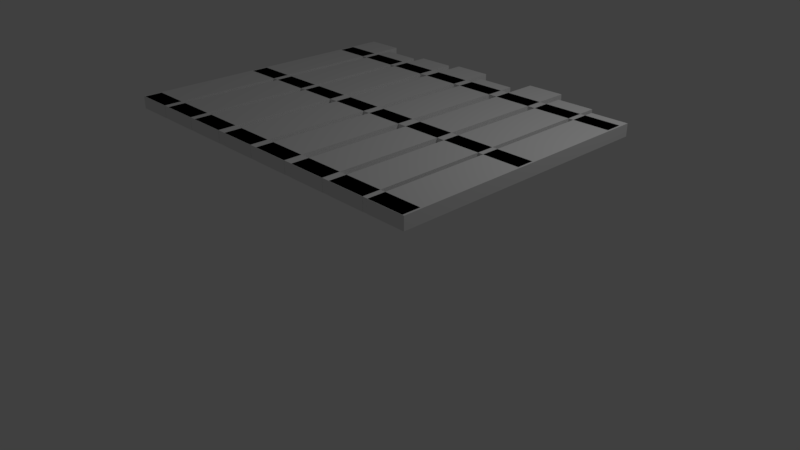# Source: fence.blend  (saved by Blender 2.79.0; exported with 4.5.12 LTS)
import bpy
from mathutils import Matrix  # noqa: F401  (used for matrix-valued properties, if any)

bpy.ops.wm.read_factory_settings(use_empty=True)
scene = bpy.context.scene
scene.name = 'Scene'

# ---- collections
col_collection_1 = bpy.data.collections.new('Collection 1'); scene.collection.children.link(col_collection_1)

# ---- materials (node trees are filled in below, after node groups)
mat_material = bpy.data.materials.new('Material')
mat_material.alpha_threshold = 0.0
mat_material.use_transparent_shadow = False
mat_material.roughness = 0.5
mat_material.line_color = (0.0, 0.0, 0.0, 1.0)

# ---- material node trees

# ---- world
world_world = bpy.data.worlds.new('World'); scene.world = world_world
world_world.color = (0.05088, 0.05088, 0.05088)
world_world.use_sun_shadow = False
world_world.sun_shadow_jitter_overblur = 0.0
world_world.cycles.sampling_method = 'MANUAL'

# ---- cameras
cam_camera = bpy.data.cameras.new('Camera')
cam_camera.clip_end = 100.0
cam_camera.lens = 35.0
cam_camera.sensor_width = 32.0
cam_camera.sensor_height = 18.0
cam_camera.ortho_scale = 7.314
cam_camera.dof.focus_distance = 0.0
cam_camera.dof.aperture_fstop = 128.0

# ---- lights
light_lamp = bpy.data.lights.new('Lamp', 'POINT')
light_lamp.transmission_factor = 0.0
light_lamp.cutoff_distance = 30.0
light_lamp.energy = 100.0
light_lamp.shadow_buffer_clip_start = 1.001
light_lamp.shadow_soft_size = 0.1
light_lamp.shadow_maximum_resolution = 0.006
light_lamp.use_absolute_resolution = True

# ---- meshes
me_cube_004 = bpy.data.meshes.new('Cube.004')
me_cube_004.from_pydata([(2.734, -2.006, 2.183), (2.734, -2.006, 2.036), (-1.565, -2.006, 2.183), (-1.565, -2.006, 2.036), (2.734, -1.797, 2.183), (2.734, -1.797, 2.036), (-1.565, -1.797, 2.183), (-1.565, -1.797, 2.036)], [], [(0, 4, 6, 2), (5, 1, 3, 7), (3, 2, 6, 7), (1, 0, 2, 3), (5, 4, 0, 1), (7, 6, 4, 5)])
me_cube_004.materials.append(mat_material)
me_cube_004.use_remesh_preserve_volume = False
me_cube_004.use_remesh_preserve_attributes = False
me_cube_004.use_mirror_vertex_groups = False
me_cube_004.update()
me_cube_003 = bpy.data.meshes.new('Cube.003')
me_cube_003.from_pydata([(2.734, -0.5145, 2.183), (2.734, -0.5145, 2.036), (-1.565, -0.5145, 2.183), (-1.565, -0.5145, 2.036), (2.734, -0.3055, 2.183), (2.734, -0.3055, 2.036), (-1.565, -0.3055, 2.183), (-1.565, -0.3055, 2.036)], [], [(0, 4, 6, 2), (5, 1, 3, 7), (3, 2, 6, 7), (1, 0, 2, 3), (5, 4, 0, 1), (7, 6, 4, 5)])
me_cube_003.materials.append(mat_material)
me_cube_003.use_remesh_preserve_volume = False
me_cube_003.use_remesh_preserve_attributes = False
me_cube_003.use_mirror_vertex_groups = False
me_cube_003.update()
me_cube_002 = bpy.data.meshes.new('Cube.002')
me_cube_002.from_pydata([(2.734, 0.928, 2.183), (2.734, 0.928, 2.036), (-1.565, 0.928, 2.183), (-1.565, 0.928, 2.036), (2.734, 1.137, 2.183), (2.734, 1.137, 2.036), (-1.565, 1.137, 2.183), (-1.565, 1.137, 2.036)], [], [(0, 4, 6, 2), (5, 1, 3, 7), (3, 2, 6, 7), (1, 0, 2, 3), (5, 4, 0, 1), (7, 6, 4, 5)])
me_cube_002.materials.append(mat_material)
me_cube_002.use_remesh_preserve_volume = False
me_cube_002.use_remesh_preserve_attributes = False
me_cube_002.use_mirror_vertex_groups = False
me_cube_002.update()
me_cube = bpy.data.meshes.new('Cube')
me_cube.from_pydata([(-1.126, 1.54, 2.183), (-1.126, 1.54, 2.036), (-1.126, -2.009, 2.183), (-1.126, -2.009, 2.036), (-1.588, 1.54, 2.183), (-1.588, 1.54, 2.036), (-1.588, -2.009, 2.183), (-1.588, -2.009, 2.036), (-0.583, 1.343, 2.183), (-0.583, 1.343, 2.036), (-0.583, -2.009, 2.183), (-0.583, -2.009, 2.036), (-1.045, 1.343, 2.183), (-1.045, 1.343, 2.036), (-1.045, -2.009, 2.183), (-1.045, -2.009, 2.036), (-0.0401, 1.441, 2.183), (-0.0401, 1.441, 2.036), (-0.0401, -2.009, 2.183), (-0.0401, -2.009, 2.036), (-0.5018, 1.441, 2.183), (-0.5018, 1.441, 2.036), (-0.5018, -2.009, 2.183), (-0.5018, -2.009, 2.036), (0.5357, 1.507, 2.183), (0.5357, 1.507, 2.036), (0.5357, -2.009, 2.183), (0.5357, -2.009, 2.036), (0.07395, 1.507, 2.183), (0.07395, 1.507, 2.036), (0.07395, -2.009, 2.183), (0.07395, -2.009, 2.036), (1.095, 1.31, 2.183), (1.095, 1.31, 2.036), (1.095, -2.009, 2.183), (1.095, -2.009, 2.036), (0.6333, 1.31, 2.183), (0.6333, 1.31, 2.036), (0.6333, -2.009, 2.183), (0.6333, -2.009, 2.036), (1.671, 1.54, 2.183), (1.671, 1.54, 2.036), (1.671, -2.009, 2.183), (1.671, -2.009, 2.036), (1.209, 1.54, 2.183), (1.209, 1.54, 2.036), (1.209, -2.009, 2.183), (1.209, -2.009, 2.036), (2.23, 1.359, 2.183), (2.23, 1.359, 2.036), (2.23, -2.009, 2.183), (2.23, -2.009, 2.036), (1.768, 1.359, 2.183), (1.768, 1.359, 2.036), (1.768, -2.009, 2.183), (1.768, -2.009, 2.036), (2.756, 1.255, 2.183), (2.756, 1.255, 2.036), (2.756, -2.009, 2.183), (2.756, -2.009, 2.036), (2.295, 1.255, 2.183), (2.295, 1.255, 2.036), (2.295, -2.009, 2.183), (2.295, -2.009, 2.036)], [], [(0, 4, 6, 2), (5, 1, 3, 7), (3, 2, 6, 7), (1, 0, 2, 3), (5, 4, 0, 1), (7, 6, 4, 5), (8, 12, 14, 10), (13, 9, 11, 15), (11, 10, 14, 15), (9, 8, 10, 11), (13, 12, 8, 9), (15, 14, 12, 13), (16, 20, 22, 18), (21, 17, 19, 23), (19, 18, 22, 23), (17, 16, 18, 19), (21, 20, 16, 17), (23, 22, 20, 21), (24, 28, 30, 26), (29, 25, 27, 31), (27, 26, 30, 31), (25, 24, 26, 27), (29, 28, 24, 25), (31, 30, 28, 29), (32, 36, 38, 34), (37, 33, 35, 39), (35, 34, 38, 39), (33, 32, 34, 35), (37, 36, 32, 33), (39, 38, 36, 37), (40, 44, 46, 42), (45, 41, 43, 47), (43, 42, 46, 47), (41, 40, 42, 43), (45, 44, 40, 41), (47, 46, 44, 45), (48, 52, 54, 50), (53, 49, 51, 55), (51, 50, 54, 55), (49, 48, 50, 51), (53, 52, 48, 49), (55, 54, 52, 53), (56, 60, 62, 58), (61, 57, 59, 63), (59, 58, 62, 63), (57, 56, 58, 59), (61, 60, 56, 57), (63, 62, 60, 61)])
me_cube.materials.append(mat_material)
me_cube.use_remesh_preserve_volume = False
me_cube.use_remesh_preserve_attributes = False
me_cube.use_mirror_vertex_groups = False
me_cube.update()

# ---- objects
ob_bottom = bpy.data.objects.new('bottom', me_cube_004)
ob_middle = bpy.data.objects.new('middle', me_cube_003)
ob_top = bpy.data.objects.new('top', me_cube_002)
ob_fence = bpy.data.objects.new('fence', me_cube)
ob_lamp = bpy.data.objects.new('Lamp', light_lamp)
ob_camera = bpy.data.objects.new('Camera', cam_camera)

# ---- transforms, parenting, visibility, modifiers, constraints
ob_bottom.location = (0.0, 0.0, 0.0)
ob_bottom.lock_rotations_4d = False
ob_bottom.empty_display_type = 'ARROWS'
ob_bottom.lineart.crease_threshold = 0.0
ob_middle.location = (0.0, 0.0, 0.0)
ob_middle.lock_rotations_4d = False
ob_middle.empty_display_type = 'ARROWS'
ob_middle.lineart.crease_threshold = 0.0
ob_top.location = (0.0, 0.0, 0.0)
ob_top.lock_rotations_4d = False
ob_top.empty_display_type = 'ARROWS'
ob_top.lineart.crease_threshold = 0.0
ob_fence.location = (0.0, 0.0, 0.0)
ob_fence.lock_rotations_4d = False
ob_fence.empty_display_type = 'ARROWS'
ob_fence.lineart.crease_threshold = 0.0
ob_lamp.location = (4.076, 1.005, 5.904)
ob_lamp.rotation_euler = (0.6503, 0.05522, 1.866)
ob_lamp.lock_rotations_4d = False
ob_lamp.empty_display_type = 'ARROWS'
ob_lamp.color = (0.0, 0.0, 0.0, 0.0)
ob_lamp.lineart.crease_threshold = 0.0
ob_camera.location = (7.481, -6.508, 5.344)
ob_camera.rotation_euler = (1.109, 0.0, 0.8149)
ob_camera.lock_rotations_4d = False
ob_camera.empty_display_type = 'ARROWS'
ob_camera.color = (0.0, 0.0, 0.0, 0.0)
ob_camera.display_type = 'WIRE'
ob_camera.lineart.crease_threshold = 0.0

# ---- collection membership
col_collection_1.objects.link(ob_bottom)
col_collection_1.objects.link(ob_middle)
col_collection_1.objects.link(ob_top)
col_collection_1.objects.link(ob_fence)
col_collection_1.objects.link(ob_lamp)
col_collection_1.objects.link(ob_camera)

# ---- scene / render settings (as saved in the file)
scene.camera = ob_camera
scene.frame_start = 1; scene.frame_end = 250; scene.frame_set(1)
scene.render.engine = 'BLENDER_EEVEE_NEXT'
scene.render.resolution_percentage = 50
scene.render.dither_intensity = 0.0
scene.cycles.use_denoising = False
scene.cycles.samples = 128
scene.cycles.sampling_pattern = 'TABULATED_SOBOL'
scene.cycles.use_adaptive_sampling = False
scene.cycles.use_light_tree = False
scene.cycles.blur_glossy = 0.0
scene.cycles.sample_clamp_indirect = 0.0
scene.view_settings.view_transform = 'Standard'
bpy.context.view_layer.update()
